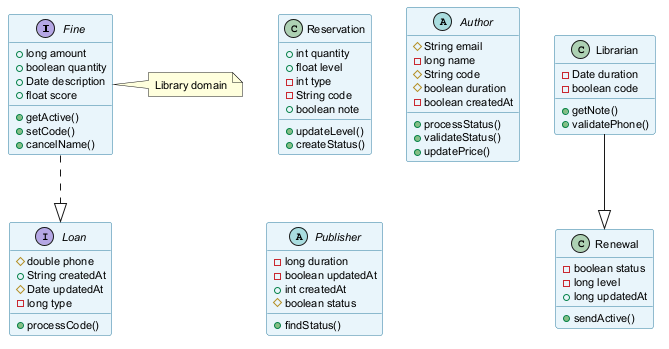

The diagram above was rendered by PlantUML. Its source (embedded in the PNG):
@startuml
skinparam backgroundColor #FFFFFF
skinparam classBackgroundColor #E8F4FA
skinparam classBorderColor #2C7DA0
skinparam defaultFontSize 11
interface Fine {
  +long amount
  +boolean quantity
  +Date description
  +float score
  +getActive()
  +setCode()
  +cancelName()
}
class Renewal {
  -boolean status
  -long level
  +long updatedAt
  +sendActive()
}
class Librarian {
  -Date duration
  -boolean code
  +getNote()
  +validatePhone()
}
class Reservation {
  +int quantity
  +float level
  -int type
  -String code
  +boolean note
  +updateLevel()
  +createStatus()
}
abstract class Author {
  #String email
  -long name
  #String code
  #boolean duration
  -boolean createdAt
  +processStatus()
  +validateStatus()
  +updatePrice()
}
abstract class Publisher {
  -long duration
  -boolean updatedAt
  +int createdAt
  #boolean status
  +findStatus()
}
interface Loan {
  #double phone
  +String createdAt
  #Date updatedAt
  -long type
  +processCode()
}
Fine ..|> Loan
Librarian --|> Renewal
note right of Fine : Library domain
@enduml